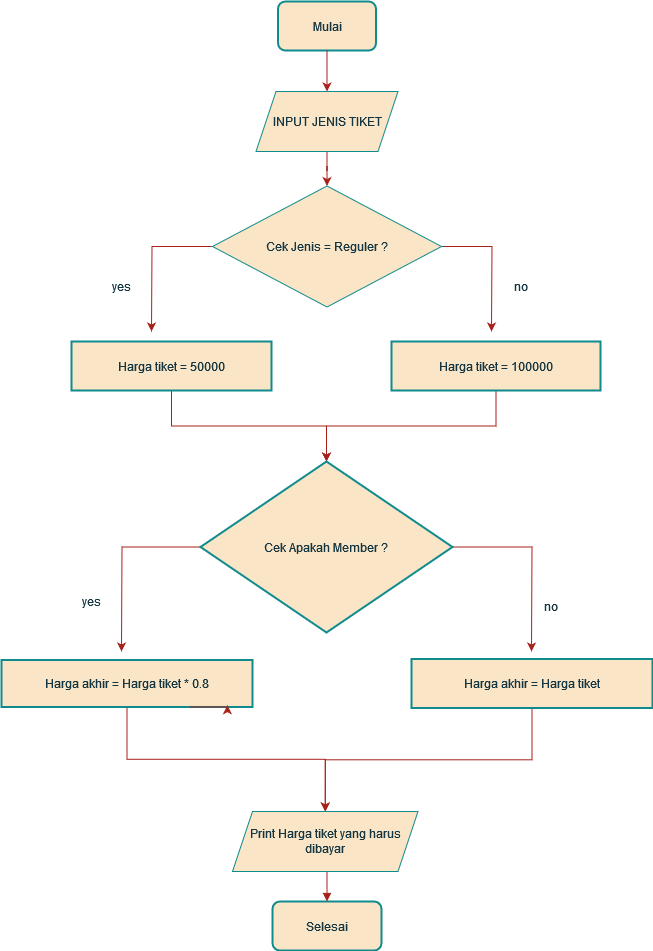

The diagram above was exported from draw.io. Its source (the exported page's mxGraphModel, read from the mxfile embedded in the PNG):
<mxGraphModel dx="1134" dy="591" grid="1" gridSize="10" guides="1" tooltips="1" connect="1" arrows="1" fold="1" page="1" pageScale="1" pageWidth="850" pageHeight="1100" background="#FFFFFF" math="0" shadow="0">
  <root>
    <mxCell id="0" />
    <mxCell id="1" parent="0" />
    <mxCell id="bZrUEXHNJ3gqBX_MeW-j-41" value="" style="edgeStyle=orthogonalEdgeStyle;rounded=0;orthogonalLoop=1;jettySize=auto;html=1;labelBackgroundColor=none;strokeColor=#A8201A;fontColor=default;" edge="1" parent="1" source="bZrUEXHNJ3gqBX_MeW-j-39" target="bZrUEXHNJ3gqBX_MeW-j-40">
      <mxGeometry relative="1" as="geometry" />
    </mxCell>
    <mxCell id="bZrUEXHNJ3gqBX_MeW-j-1" value="Mulai" style="whiteSpace=wrap;strokeWidth=2;rounded=1;labelBackgroundColor=none;fillColor=#FAE5C7;strokeColor=#0F8B8D;fontColor=#143642;" vertex="1" parent="1">
      <mxGeometry x="376.5" y="20" width="98" height="49" as="geometry" />
    </mxCell>
    <mxCell id="bZrUEXHNJ3gqBX_MeW-j-46" style="edgeStyle=orthogonalEdgeStyle;rounded=0;orthogonalLoop=1;jettySize=auto;html=1;labelBackgroundColor=none;strokeColor=#A8201A;fontColor=default;" edge="1" parent="1" source="bZrUEXHNJ3gqBX_MeW-j-3" target="bZrUEXHNJ3gqBX_MeW-j-5">
      <mxGeometry relative="1" as="geometry" />
    </mxCell>
    <mxCell id="bZrUEXHNJ3gqBX_MeW-j-3" value="Harga tiket = 50000" style="whiteSpace=wrap;strokeWidth=2;labelBackgroundColor=none;fillColor=#FAE5C7;strokeColor=#0F8B8D;fontColor=#143642;" vertex="1" parent="1">
      <mxGeometry x="170" y="360" width="200" height="49" as="geometry" />
    </mxCell>
    <mxCell id="bZrUEXHNJ3gqBX_MeW-j-45" style="edgeStyle=orthogonalEdgeStyle;rounded=0;orthogonalLoop=1;jettySize=auto;html=1;labelBackgroundColor=none;strokeColor=#A8201A;fontColor=default;" edge="1" parent="1" source="bZrUEXHNJ3gqBX_MeW-j-4" target="bZrUEXHNJ3gqBX_MeW-j-5">
      <mxGeometry relative="1" as="geometry" />
    </mxCell>
    <mxCell id="bZrUEXHNJ3gqBX_MeW-j-4" value="Harga tiket = 100000" style="whiteSpace=wrap;strokeWidth=2;labelBackgroundColor=none;fillColor=#FAE5C7;strokeColor=#0F8B8D;fontColor=#143642;" vertex="1" parent="1">
      <mxGeometry x="490" y="360" width="209" height="49" as="geometry" />
    </mxCell>
    <mxCell id="bZrUEXHNJ3gqBX_MeW-j-48" style="edgeStyle=orthogonalEdgeStyle;rounded=0;orthogonalLoop=1;jettySize=auto;html=1;labelBackgroundColor=none;strokeColor=#A8201A;fontColor=default;" edge="1" parent="1" source="bZrUEXHNJ3gqBX_MeW-j-5">
      <mxGeometry relative="1" as="geometry">
        <mxPoint x="630" y="670" as="targetPoint" />
      </mxGeometry>
    </mxCell>
    <mxCell id="bZrUEXHNJ3gqBX_MeW-j-60" style="edgeStyle=orthogonalEdgeStyle;rounded=0;orthogonalLoop=1;jettySize=auto;html=1;labelBackgroundColor=none;strokeColor=#A8201A;fontColor=default;" edge="1" parent="1" source="bZrUEXHNJ3gqBX_MeW-j-5">
      <mxGeometry relative="1" as="geometry">
        <mxPoint x="220" y="670" as="targetPoint" />
      </mxGeometry>
    </mxCell>
    <mxCell id="bZrUEXHNJ3gqBX_MeW-j-5" value="Cek Apakah Member ?" style="rhombus;strokeWidth=2;whiteSpace=wrap;labelBackgroundColor=none;fillColor=#FAE5C7;strokeColor=#0F8B8D;fontColor=#143642;" vertex="1" parent="1">
      <mxGeometry x="299" y="480" width="252" height="171" as="geometry" />
    </mxCell>
    <mxCell id="bZrUEXHNJ3gqBX_MeW-j-56" style="edgeStyle=orthogonalEdgeStyle;rounded=0;orthogonalLoop=1;jettySize=auto;html=1;entryX=0.5;entryY=0;entryDx=0;entryDy=0;labelBackgroundColor=none;strokeColor=#A8201A;fontColor=default;" edge="1" parent="1" source="bZrUEXHNJ3gqBX_MeW-j-6" target="bZrUEXHNJ3gqBX_MeW-j-55">
      <mxGeometry relative="1" as="geometry" />
    </mxCell>
    <mxCell id="bZrUEXHNJ3gqBX_MeW-j-6" value="Harga akhir = Harga tiket * 0.8" style="whiteSpace=wrap;strokeWidth=2;labelBackgroundColor=none;fillColor=#FAE5C7;strokeColor=#0F8B8D;fontColor=#143642;" vertex="1" parent="1">
      <mxGeometry x="100" y="678.5" width="251" height="47" as="geometry" />
    </mxCell>
    <mxCell id="bZrUEXHNJ3gqBX_MeW-j-58" style="edgeStyle=orthogonalEdgeStyle;rounded=0;orthogonalLoop=1;jettySize=auto;html=1;labelBackgroundColor=none;strokeColor=#A8201A;fontColor=default;" edge="1" parent="1" source="bZrUEXHNJ3gqBX_MeW-j-7" target="bZrUEXHNJ3gqBX_MeW-j-55">
      <mxGeometry relative="1" as="geometry" />
    </mxCell>
    <mxCell id="bZrUEXHNJ3gqBX_MeW-j-7" value="Harga akhir = Harga tiket" style="whiteSpace=wrap;strokeWidth=2;labelBackgroundColor=none;fillColor=#FAE5C7;strokeColor=#0F8B8D;fontColor=#143642;" vertex="1" parent="1">
      <mxGeometry x="510" y="677.5" width="241" height="49" as="geometry" />
    </mxCell>
    <mxCell id="bZrUEXHNJ3gqBX_MeW-j-10" value="Selesai" style="whiteSpace=wrap;strokeWidth=2;rounded=1;labelBackgroundColor=none;fillColor=#FAE5C7;strokeColor=#0F8B8D;fontColor=#143642;" vertex="1" parent="1">
      <mxGeometry x="371" y="920" width="109" height="49" as="geometry" />
    </mxCell>
    <mxCell id="bZrUEXHNJ3gqBX_MeW-j-21" value="" style="curved=1;startArrow=none;endArrow=block;exitX=0.5;exitY=1.01;entryX=0.5;entryY=0.01;rounded=0;labelBackgroundColor=none;strokeColor=#A8201A;fontColor=default;" edge="1" parent="1" target="bZrUEXHNJ3gqBX_MeW-j-10">
      <mxGeometry relative="1" as="geometry">
        <Array as="points" />
        <mxPoint x="425.5" y="856" as="sourcePoint" />
      </mxGeometry>
    </mxCell>
    <mxCell id="bZrUEXHNJ3gqBX_MeW-j-37" value="yes" style="rounded=0;whiteSpace=wrap;html=1;strokeColor=none;labelBackgroundColor=none;fillColor=none;fontColor=#143642;" vertex="1" parent="1">
      <mxGeometry x="190" y="290" width="60" height="30" as="geometry" />
    </mxCell>
    <mxCell id="bZrUEXHNJ3gqBX_MeW-j-38" value="no" style="rounded=0;whiteSpace=wrap;html=1;strokeColor=none;labelBackgroundColor=none;fillColor=none;fontColor=#143642;" vertex="1" parent="1">
      <mxGeometry x="590" y="290" width="60" height="30" as="geometry" />
    </mxCell>
    <mxCell id="bZrUEXHNJ3gqBX_MeW-j-43" style="edgeStyle=orthogonalEdgeStyle;rounded=0;orthogonalLoop=1;jettySize=auto;html=1;labelBackgroundColor=none;strokeColor=#A8201A;fontColor=default;" edge="1" parent="1" source="bZrUEXHNJ3gqBX_MeW-j-40">
      <mxGeometry relative="1" as="geometry">
        <mxPoint x="250" y="350" as="targetPoint" />
      </mxGeometry>
    </mxCell>
    <mxCell id="bZrUEXHNJ3gqBX_MeW-j-44" style="edgeStyle=orthogonalEdgeStyle;rounded=0;orthogonalLoop=1;jettySize=auto;html=1;labelBackgroundColor=none;strokeColor=#A8201A;fontColor=default;" edge="1" parent="1" source="bZrUEXHNJ3gqBX_MeW-j-40">
      <mxGeometry relative="1" as="geometry">
        <mxPoint x="590" y="350" as="targetPoint" />
      </mxGeometry>
    </mxCell>
    <mxCell id="bZrUEXHNJ3gqBX_MeW-j-40" value="Cek Jenis = Reguler ?" style="rhombus;whiteSpace=wrap;html=1;labelBackgroundColor=none;fillColor=#FAE5C7;strokeColor=#0F8B8D;fontColor=#143642;" vertex="1" parent="1">
      <mxGeometry x="311" y="204.5" width="229" height="121" as="geometry" />
    </mxCell>
    <mxCell id="bZrUEXHNJ3gqBX_MeW-j-42" value="" style="edgeStyle=orthogonalEdgeStyle;rounded=0;orthogonalLoop=1;jettySize=auto;html=1;labelBackgroundColor=none;strokeColor=#A8201A;fontColor=default;" edge="1" parent="1" source="bZrUEXHNJ3gqBX_MeW-j-1" target="bZrUEXHNJ3gqBX_MeW-j-39">
      <mxGeometry relative="1" as="geometry">
        <mxPoint x="409" y="69" as="sourcePoint" />
        <mxPoint x="414" y="188" as="targetPoint" />
      </mxGeometry>
    </mxCell>
    <mxCell id="bZrUEXHNJ3gqBX_MeW-j-39" value="INPUT JENIS TIKET" style="shape=parallelogram;perimeter=parallelogramPerimeter;whiteSpace=wrap;html=1;fixedSize=1;labelBackgroundColor=none;fillColor=#FAE5C7;strokeColor=#0F8B8D;fontColor=#143642;" vertex="1" parent="1">
      <mxGeometry x="354.5" y="110" width="142" height="60" as="geometry" />
    </mxCell>
    <mxCell id="bZrUEXHNJ3gqBX_MeW-j-49" value="yes" style="rounded=0;whiteSpace=wrap;html=1;strokeColor=none;labelBackgroundColor=none;fillColor=none;fontColor=#143642;" vertex="1" parent="1">
      <mxGeometry x="160" y="610" width="60" height="20" as="geometry" />
    </mxCell>
    <mxCell id="bZrUEXHNJ3gqBX_MeW-j-51" value="no" style="rounded=0;whiteSpace=wrap;html=1;strokeColor=none;labelBackgroundColor=none;fillColor=none;fontColor=#143642;" vertex="1" parent="1">
      <mxGeometry x="630" y="600" width="40" height="50" as="geometry" />
    </mxCell>
    <mxCell id="bZrUEXHNJ3gqBX_MeW-j-55" value="Print Harga tiket yang harus dibayar" style="shape=parallelogram;perimeter=parallelogramPerimeter;whiteSpace=wrap;html=1;fixedSize=1;labelBackgroundColor=none;fillColor=#FAE5C7;strokeColor=#0F8B8D;fontColor=#143642;" vertex="1" parent="1">
      <mxGeometry x="331" y="830" width="185.5" height="60" as="geometry" />
    </mxCell>
    <mxCell id="bZrUEXHNJ3gqBX_MeW-j-59" style="edgeStyle=orthogonalEdgeStyle;rounded=0;orthogonalLoop=1;jettySize=auto;html=1;exitX=0.75;exitY=1;exitDx=0;exitDy=0;entryX=0.9;entryY=0.962;entryDx=0;entryDy=0;entryPerimeter=0;labelBackgroundColor=none;strokeColor=#A8201A;fontColor=default;" edge="1" parent="1" source="bZrUEXHNJ3gqBX_MeW-j-6" target="bZrUEXHNJ3gqBX_MeW-j-6">
      <mxGeometry relative="1" as="geometry" />
    </mxCell>
  </root>
</mxGraphModel>